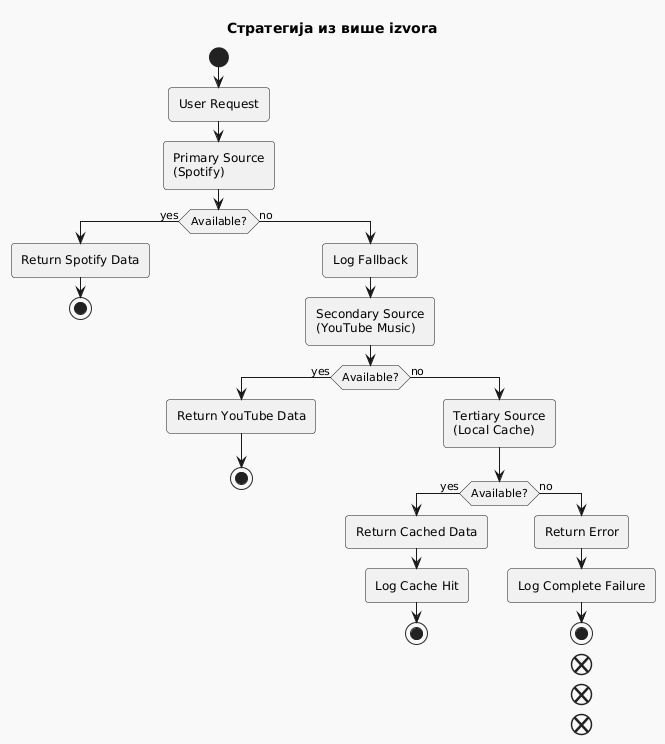

The diagram above was rendered by PlantUML. Its source (embedded in the PNG):
@startuml

skinparam BackgroundColor F9F9F9
skinparam shadowing false
skinparam RoundCorner 7
skinparam ArrowColor 191919
skinparam FontColor 191919
skinparam SequenceLifeLineBorderColor 393939
skinparam SequenceGroupHeaderFontColor 191919
skinparam SequenceGroupFontColor 393939
skinparam SequenceGroupBorderColor 393939
skinparam SequenceGroupBorderThickness 1

skinparam sequenceDivider {
    BorderColor 191919
    BorderThickness 1
    FontColor 191919
}

skinparam participant {
    BackgroundColor E55756
    BorderColor 191919
    FontColor F9F9F9
    BorderThickness 1.5
}

skinparam database {
    BackgroundColor A4DBD8
    BorderColor 191919
    FontColor 191919
}

skinparam entity {
    BackgroundColor EFBABC
    BorderColor 191919
    FontColor 191919
}

skinparam note {
    BackgroundColor e5e5e5
    BorderColor 191919
    FontColor 191919
    BorderThickness 1.5
}

skinparam actor {
    BackgroundColor 191919
    BorderColor 191919
    FontColor 191919
}

skinparam boundary {
    BackgroundColor EFBABC
    BorderColor 191919
    FontColor 191919
}

skinparam control {
    BackgroundColor EFBABC
    BorderColor 191919
    FontColor 191919
}

skinparam collections {
    BackgroundColor E55756
    BorderColor 191919
    FontColor 191919
    BorderThickness 1.5
}

skinparam queue {
    BackgroundColor E55756
    BorderColor 191919
    FontColor FFF
    BorderThickness 1.5
}

title Стратегија из више izvora
start

:User Request;

:Primary Source\n(Spotify);

if (Available?) then (yes)
  :Return Spotify Data;
  stop
else (no)
  :Log Fallback;
  :Secondary Source\n(YouTube Music);

  if (Available?) then (yes)
    :Return YouTube Data;
    stop
  else (no)
    :Tertiary Source\n(Local Cache);

    if (Available?) then (yes)
      :Return Cached Data;
      :Log Cache Hit;
      stop
    else (no)
      :Return Error;
      :Log Complete Failure;
      stop
    end
  end
end

@enduml